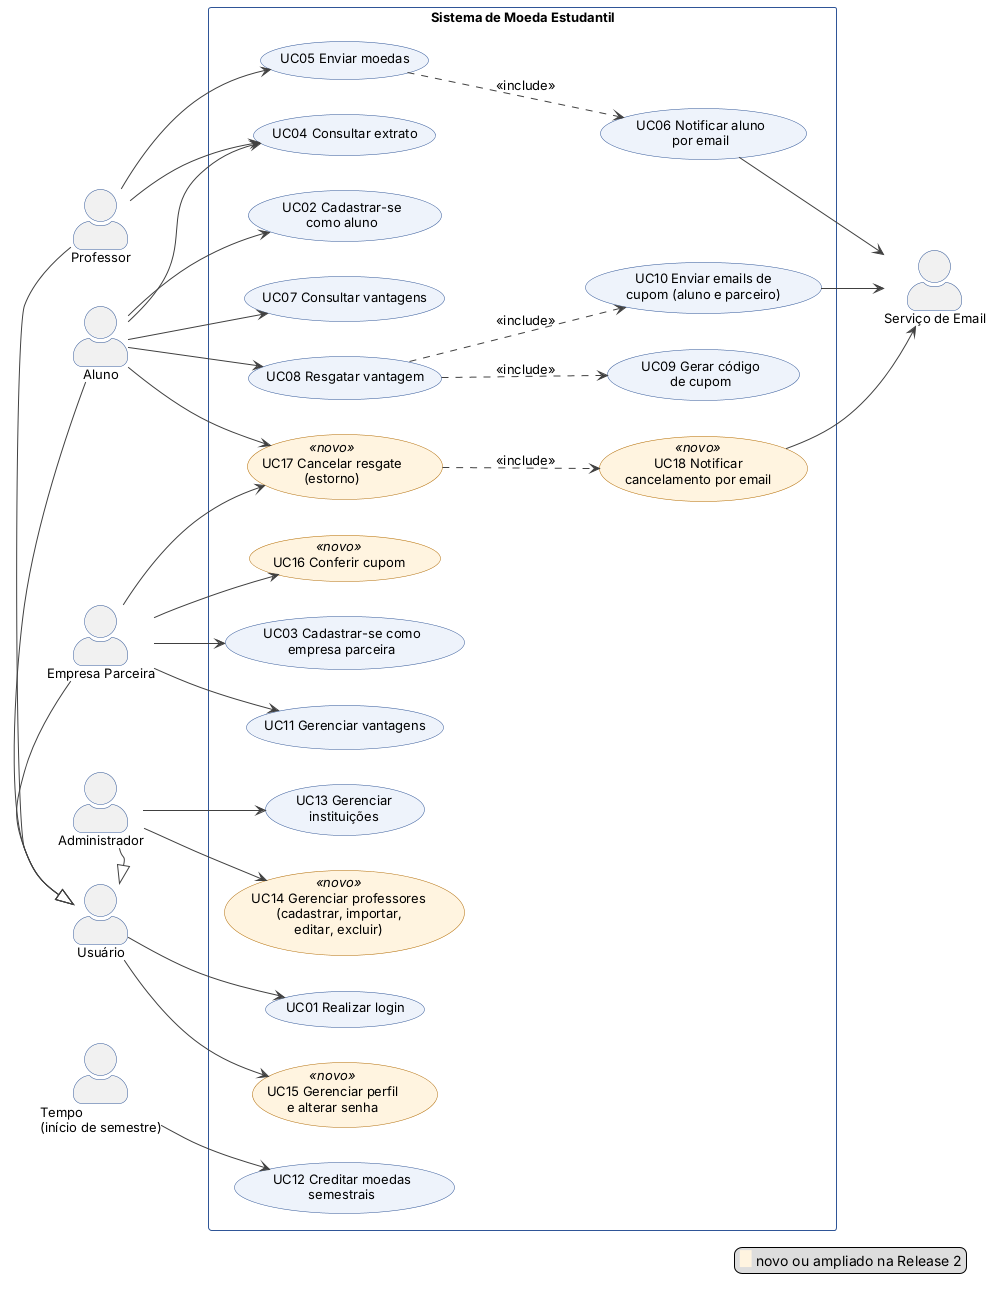

The diagram above was rendered by PlantUML. Its source (embedded in the PNG):
@startuml casos_de_uso
' v2 (Release 2 / Lab04S01): UC14 ampliado, UC15 inclui alterar senha, novos UC16, UC17 e UC18
left to right direction
skinparam shadowing false
skinparam defaultFontName Helvetica
skinparam defaultFontSize 13
skinparam packageStyle rectangle
skinparam actorStyle awesome
skinparam usecase {
  BackgroundColor #EEF3FB
  BorderColor #2F5597
  ArrowColor #404040
}
skinparam usecase<<novo>> {
  BackgroundColor #FFF4E0
  BorderColor #B26A00
}
skinparam rectangle {
  BorderColor #2F5597
  BackgroundColor #FFFFFF
}
skinparam ArrowColor #404040
skinparam ActorBorderColor #2F5597

actor "Professor" as P
actor "Aluno" as A
actor "Empresa Parceira" as E
actor "Administrador" as ADM
actor "Usuário" as U
actor "Tempo\n(início de semestre)" as T
actor "Serviço de Email" as MAIL

rectangle "Sistema de Moeda Estudantil" {
  usecase "UC05 Enviar moedas" as UC05
  usecase "UC06 Notificar aluno\npor email" as UC06
  usecase "UC04 Consultar extrato" as UC04
  usecase "UC02 Cadastrar-se\ncomo aluno" as UC02
  usecase "UC07 Consultar vantagens" as UC07
  usecase "UC08 Resgatar vantagem" as UC08
  usecase "UC09 Gerar código\nde cupom" as UC09
  usecase "UC10 Enviar emails de\ncupom (aluno e parceiro)" as UC10
  usecase "UC17 Cancelar resgate\n(estorno)" as UC17 <<novo>>
  usecase "UC18 Notificar\ncancelamento por email" as UC18 <<novo>>
  usecase "UC16 Conferir cupom" as UC16 <<novo>>
  usecase "UC03 Cadastrar-se como\nempresa parceira" as UC03
  usecase "UC11 Gerenciar vantagens" as UC11
  usecase "UC13 Gerenciar\ninstituições" as UC13
  usecase "UC14 Gerenciar professores\n(cadastrar, importar,\neditar, excluir)" as UC14 <<novo>>
  usecase "UC01 Realizar login" as UC01
  usecase "UC15 Gerenciar perfil\ne alterar senha" as UC15 <<novo>>
  usecase "UC12 Creditar moedas\nsemestrais" as UC12
}

A -|> U
P -|> U
E -|> U
ADM -|> U

P --> UC05
P --> UC04
A --> UC04
A --> UC02
A --> UC07
A --> UC08
A --> UC17
E --> UC17
E --> UC16
E --> UC03
E --> UC11
ADM --> UC13
ADM --> UC14
U --> UC01
U --> UC15
T --> UC12

UC05 ..> UC06 : <<include>>
UC08 ..> UC09 : <<include>>
UC08 ..> UC10 : <<include>>
UC17 ..> UC18 : <<include>>

UC06 --> MAIL
UC10 --> MAIL
UC18 --> MAIL

UC05 -[hidden]right- UC04
UC04 -[hidden]right- UC02
UC02 -[hidden]right- UC07
UC07 -[hidden]right- UC08
UC08 -[hidden]right- UC17
UC17 -[hidden]right- UC16
UC16 -[hidden]right- UC03
UC03 -[hidden]right- UC11
UC11 -[hidden]right- UC13
UC13 -[hidden]right- UC14
UC14 -[hidden]right- UC01
UC01 -[hidden]right- UC15
UC15 -[hidden]right- UC12
P -[hidden]right- A
A -[hidden]right- E
E -[hidden]right- ADM
ADM -[hidden]right- U
U -[hidden]right- T

legend right
  <back:#FFF4E0>   </back> novo ou ampliado na Release 2
endlegend
@enduml